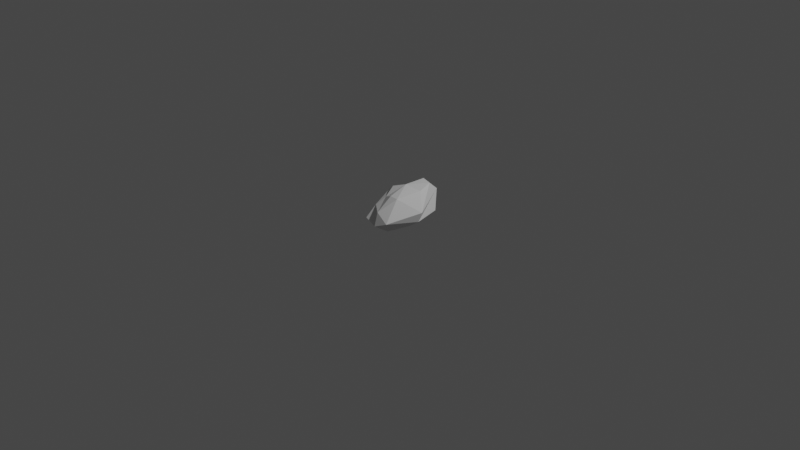 # Source: fynbos_small_05.blend  (saved by Blender 3.3.6; exported with 4.5.12 LTS)
import bpy
from mathutils import Matrix  # noqa: F401  (used for matrix-valued properties, if any)

bpy.ops.wm.read_factory_settings(use_empty=True)
scene = bpy.context.scene
scene.name = 'Scene'

# ---- collections
col_collection = bpy.data.collections.new('Collection'); scene.collection.children.link(col_collection)

# ---- materials (node trees are filled in below, after node groups)
mat_material = bpy.data.materials.new('Material')
mat_material.alpha_threshold = 0.0
mat_material.use_transparent_shadow = False
mat_material.roughness = 0.5
mat_material.line_color = (0.0, 0.0, 0.0, 1.0)

# ---- material node trees
mat_material.use_nodes = True; mat_material.node_tree.nodes.clear()
_N = mat_material.node_tree.nodes; _L = mat_material.node_tree.links
n0 = _N.new('ShaderNodeOutputMaterial'); n0.name = 'Material Output'; n0.location = (300, 300)
n1 = _N.new('ShaderNodeBsdfPrincipled'); n1.name = 'Principled BSDF'; n1.location = (10, 300)
n1.distribution = 'GGX'
n1.subsurface_method = 'RANDOM_WALK_SKIN'
n1.inputs[3].default_value = 1.45
n1.inputs[27].default_value = (0.0, 0.0, 0.0, 1.0)
n1.inputs[28].default_value = 1.0
_L.new(n1.outputs[0], n0.inputs[0])
n0.is_active_output = True

# ---- world
world_world = bpy.data.worlds.new('World'); scene.world = world_world
world_world.use_nodes = True; world_world.node_tree.nodes.clear()
_N = world_world.node_tree.nodes; _L = world_world.node_tree.links
n0 = _N.new('ShaderNodeOutputWorld'); n0.name = 'World Output'; n0.location = (300, 300)
n1 = _N.new('ShaderNodeBackground'); n1.name = 'Background'; n1.location = (10, 300)
n1.inputs[0].default_value = (0.05088, 0.05088, 0.05088, 1.0)
_L.new(n1.outputs[0], n0.inputs[0])
n0.is_active_output = True
world_world.color = (0.05088, 0.05088, 0.05088)
world_world.use_sun_shadow = False
world_world.sun_shadow_jitter_overblur = 0.0

# ---- cameras
cam_camera = bpy.data.cameras.new('Camera')
cam_camera.clip_end = 100.0
cam_camera.ortho_scale = 7.314

# ---- lights
light_light = bpy.data.lights.new('Light', 'POINT')
light_light.transmission_factor = 0.0
light_light.energy = 1000.0
light_light.shadow_soft_size = 0.1
light_light.shadow_maximum_resolution = 0.006
light_light.use_absolute_resolution = True

# ---- meshes
me_cube = bpy.data.meshes.new('Cube')
me_cube.from_pydata([(0.2057, 0.2226, 0.3968), (0.1206, 0.1646, -0.03107), (0.1185, -0.1414, 0.3027), (0.08619, -0.2389, -0.03107), (-0.1665, 0.2455, 0.226), (-0.09997, 0.2303, -0.03107), (-0.1517, -0.04194, 0.2087), (-0.2121, -0.1605, -0.03107), (-0.2371, 0.06917, -0.03107), (-0.0005971, 0.2815, -0.03107), (0.1989, 0.3312, 0.303), (-0.213, -0.255, 0.0254), (0.1314, -0.3008, 0.08089), (-0.226, 0.3093, 0.06524), (-0.002111, -0.1144, 0.2878), (0.2048, 0.09467, 0.3476), (-0.07749, -0.2494, -0.03107), (-0.16, 0.06547, 0.2937), (0.05455, 0.2864, 0.3815), (0.1451, 0.003427, -0.03107), (-0.006809, 0.4167, 0.1278), (0.2548, 0.02563, 0.04711), (-0.3013, 0.02563, 0.1105), (-0.002111, -0.3343, 0.0254), (-0.002111, 0.09467, 0.3529), (0.2886, 0.03918, 0.1529), (-0.2874, 0.1167, 0.1873), (-0.006719, -0.2884, 0.1641), (-0.1985, -0.1368, 0.1388), (0.2362, 0.2787, 0.08642), (0.1272, 0.3565, 0.1044), (-0.1376, 0.3727, 0.1881)], [], [(24, 6, 14), (26, 4, 13), (25, 2, 12), (18, 10, 20), (20, 1, 9), (13, 9, 5), (13, 31, 20), (21, 3, 19), (10, 29, 30), (0, 25, 10), (8, 13, 5), (7, 22, 8), (6, 26, 28), (23, 7, 16), (3, 23, 16), (2, 27, 12), (24, 2, 15), (0, 24, 15), (4, 24, 18), (11, 26, 22), (10, 25, 21), (24, 17, 6), (27, 14, 6), (25, 12, 21), (22, 26, 13), (26, 17, 4), (25, 15, 2), (18, 0, 10), (20, 30, 1), (13, 20, 9), (13, 4, 31), (21, 12, 3), (10, 21, 29), (0, 15, 25), (8, 22, 13), (7, 11, 22), (6, 17, 26), (23, 11, 7), (3, 12, 23), (2, 14, 27), (24, 14, 2), (0, 18, 24), (4, 17, 24), (12, 27, 23), (23, 28, 11), (27, 6, 28), (28, 26, 11), (23, 27, 28), (29, 19, 1), (29, 1, 30), (30, 20, 10), (29, 21, 19), (31, 4, 18), (20, 31, 18)])
_uv = me_cube.uv_layers.new(name='UVMap')
_uv.uv.foreach_set('vector', [0.75, 0.625, 0.875, 0.75, 0.75, 0.75, 0.5625, 0.125, 0.625, 0.25, 0.5625, 0.25, 0.5625, 0.625, 0.625, 0.75, 0.5625, 0.75, 0.625, 0.375, 0.5625, 0.5, 0.5625, 0.375, 0.5, 0.375, 0.375, 0.5, 0.375, 0.375, 0.5, 0.25, 0.375, 0.375, 0.375, 0.25, 0.5625, 0.25, 0.5947, 0.3144, 0.5625, 0.375, 0.5, 0.625, 0.375, 0.75, 0.375, 0.625, 0.5, 0.5, 0.4142, 0.5858, 0.4209, 0.5, 0.625, 0.5, 0.5625, 0.625, 0.5625, 0.5, 0.375, 0.125, 0.5, 0.25, 0.375, 0.25, 0.375, 0.0, 0.5, 0.125, 0.375, 0.125, 0.625, 0.0, 0.5625, 0.125, 0.5981, 0.0, 0.5, 0.875, 0.375, 1.0, 0.375, 0.875, 0.375, 0.75, 0.5, 0.875, 0.375, 0.875, 0.625, 0.75, 0.5625, 0.875, 0.5625, 0.75, 0.75, 0.625, 0.625, 0.75, 0.625, 0.625, 0.625, 0.5, 0.75, 0.625, 0.625, 0.625, 0.875, 0.5, 0.75, 0.625, 0.75, 0.5, 0.5, 0.0, 0.5625, 0.125, 0.5, 0.125, 0.5625, 0.5, 0.5625, 0.625, 0.5, 0.625, 0.75, 0.625, 0.875, 0.625, 0.875, 0.75, 0.5625, 0.875, 0.625, 0.875, 0.625, 1.0, 0.5625, 0.625, 0.5, 0.75, 0.5, 0.625, 0.5, 0.125, 0.5625, 0.125, 0.5, 0.25, 0.5625, 0.125, 0.625, 0.125, 0.625, 0.25, 0.5625, 0.625, 0.625, 0.625, 0.625, 0.75, 0.625, 0.375, 0.625, 0.5, 0.5625, 0.5, 0.5, 0.375, 0.4209, 0.5, 0.375, 0.5, 0.5, 0.25, 0.5, 0.375, 0.375, 0.375, 0.5625, 0.25, 0.625, 0.25, 0.5947, 0.3144, 0.5, 0.625, 0.5, 0.75, 0.375, 0.75, 0.5, 0.5, 0.5, 0.625, 0.4142, 0.5858, 0.625, 0.5, 0.625, 0.625, 0.5625, 0.625, 0.375, 0.125, 0.5, 0.125, 0.5, 0.25, 0.375, 0.0, 0.5, 0.0, 0.5, 0.125, 0.625, 0.0, 0.625, 0.125, 0.5625, 0.125, 0.5, 0.875, 0.5, 1.0, 0.375, 1.0, 0.375, 0.75, 0.5, 0.75, 0.5, 0.875, 0.625, 0.75, 0.625, 0.875, 0.5625, 0.875, 0.75, 0.625, 0.75, 0.75, 0.625, 0.75, 0.625, 0.5, 0.75, 0.5, 0.75, 0.625, 0.875, 0.5, 0.875, 0.625, 0.75, 0.625, 0.5625, 0.75, 0.5482, 0.875, 0.5, 0.875, 0.5, 0.875, 0.5625, 0.9124, 0.5625, 1.0, 0.5625, 0.875, 0.625, 1.0, 0.5981, 1.0, 0.5981, 0.0, 0.5625, 0.125, 0.5625, 0.0, 0.5, 0.875, 0.5482, 0.875, 0.5625, 0.9124, 0.4142, 0.5858, 0.375, 0.625, 0.375, 0.5, 0.4142, 0.5858, 0.375, 0.5, 0.4209, 0.5, 0.4209, 0.5, 0.5, 0.375, 0.5, 0.5, 0.4142, 0.5858, 0.5, 0.625, 0.375, 0.625, 0.5947, 0.3144, 0.625, 0.25, 0.625, 0.375, 0.5625, 0.375, 0.5947, 0.3144, 0.625, 0.375])
me_cube.materials.append(mat_material)
me_cube.use_mirror_vertex_groups = False
me_cube.update()

# ---- objects
ob_cube = bpy.data.objects.new('Cube', me_cube)
ob_light = bpy.data.objects.new('Light', light_light)
ob_camera = bpy.data.objects.new('Camera', cam_camera)

# ---- transforms, parenting, visibility, modifiers, constraints
ob_cube.location = (0.0, 0.0, 0.0)
ob_cube.lock_rotations_4d = False
ob_cube.empty_display_type = 'ARROWS'
ob_cube.lineart.crease_threshold = 0.0
ob_light.location = (4.076, 1.005, 5.904)
ob_light.rotation_euler = (0.6503, 0.05522, 1.866)
ob_light.lock_rotations_4d = False
ob_light.empty_display_type = 'ARROWS'
ob_light.color = (0.0, 0.0, 0.0, 0.0)
ob_light.lineart.crease_threshold = 0.0
ob_camera.location = (7.359, -6.926, 4.958)
ob_camera.rotation_euler = (1.109, 0.0, 0.8149)
ob_camera.lock_rotations_4d = False
ob_camera.empty_display_type = 'ARROWS'
ob_camera.color = (0.0, 0.0, 0.0, 0.0)
ob_camera.display_type = 'WIRE'
ob_camera.lineart.crease_threshold = 0.0

# ---- collection membership
col_collection.objects.link(ob_cube)
col_collection.objects.link(ob_light)
col_collection.objects.link(ob_camera)

# ---- scene / render settings (as saved in the file)
scene.camera = ob_camera
scene.frame_start = 1; scene.frame_end = 250; scene.frame_set(1)
scene.render.engine = 'BLENDER_EEVEE_NEXT'
scene.cycles.sampling_pattern = 'TABULATED_SOBOL'
scene.cycles.use_light_tree = False
scene.view_settings.view_transform = 'Filmic'
bpy.context.view_layer.update()
